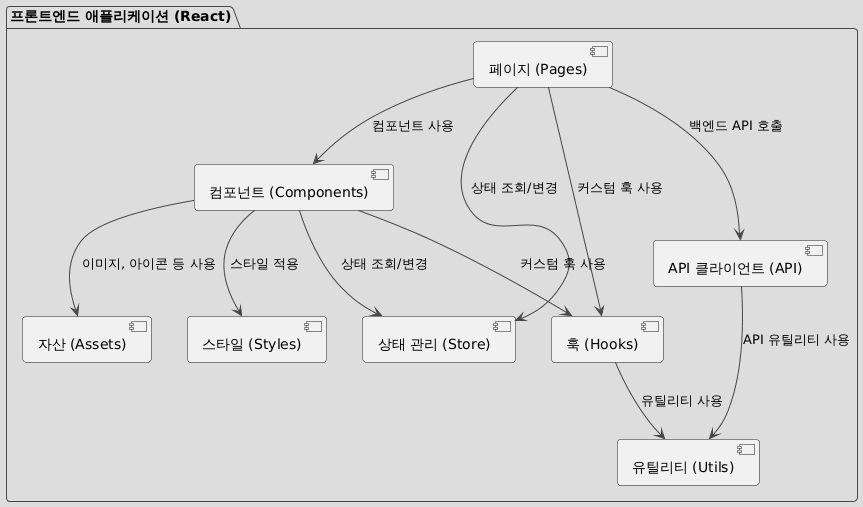

The diagram above was rendered by PlantUML. Its source (embedded in the PNG):
@startuml
!theme toy

package "프론트엔드 애플리케이션 (React)" {
  component "페이지 (Pages)" as pages
  component "컴포넌트 (Components)" as components
  component "API 클라이언트 (API)" as api_client
  component "상태 관리 (Store)" as store
  component "훅 (Hooks)" as hooks
  component "유틸리티 (Utils)" as utils
  component "스타일 (Styles)" as styles
  component "자산 (Assets)" as assets

  pages --> components : 컴포넌트 사용
  pages --> api_client : 백엔드 API 호출
  pages --> store : 상태 조회/변경
  pages --> hooks : 커스텀 훅 사용
  components --> store : 상태 조회/변경
  components --> hooks : 커스텀 훅 사용
  api_client --> utils : API 유틸리티 사용
  hooks --> utils : 유틸리티 사용
  components --> styles : 스타일 적용
  components --> assets : 이미지, 아이콘 등 사용
}
@enduml